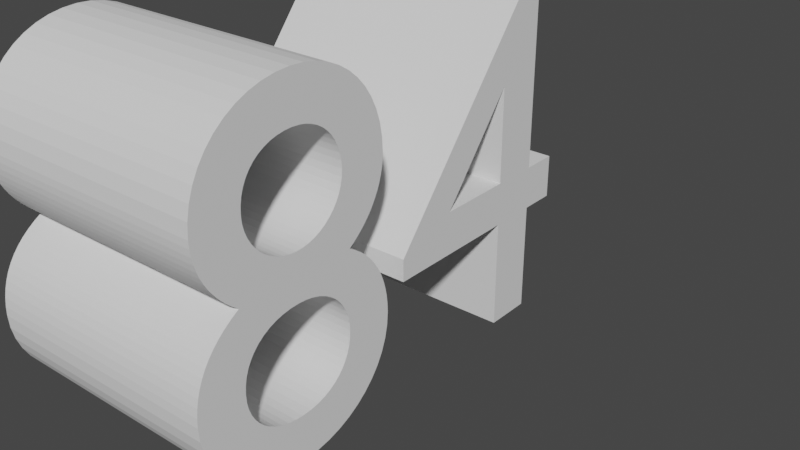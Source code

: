 # Source: 84text.blend  (saved by Blender 3.3.6; exported with 4.5.12 LTS)
import bpy
from mathutils import Matrix  # noqa: F401  (used for matrix-valued properties, if any)

bpy.ops.wm.read_factory_settings(use_empty=True)
scene = bpy.context.scene
scene.name = 'Scene'

# ---- collections
col_collection = bpy.data.collections.new('Collection'); scene.collection.children.link(col_collection)

# ---- world
world_world = bpy.data.worlds.new('World'); scene.world = world_world
world_world.use_nodes = True; world_world.node_tree.nodes.clear()
_N = world_world.node_tree.nodes; _L = world_world.node_tree.links
n0 = _N.new('ShaderNodeOutputWorld'); n0.name = 'World Output'; n0.location = (300, 300)
n1 = _N.new('ShaderNodeBackground'); n1.name = 'Background'; n1.location = (10, 300)
n1.inputs[0].default_value = (0.05088, 0.05088, 0.05088, 1.0)
_L.new(n1.outputs[0], n0.inputs[0])
n0.is_active_output = True
world_world.color = (0.05088, 0.05088, 0.05088)
world_world.use_sun_shadow = False
world_world.sun_shadow_jitter_overblur = 0.0

# ---- curves / text
txt_084 = bpy.data.curves.new('Текст.084', 'FONT')
txt_084.dimensions = '2D'
txt_084.body = '84'

# ---- objects
ob_x = bpy.data.objects.new('Текст', txt_084)

# ---- transforms, parenting, visibility, modifiers, constraints
ob_x.location = (0.0, 0.0, 0.0)
ob_x.rotation_euler = (1.571, 0.0, 1.571)
_m = ob_x.modifiers.new('Объёмность', 'SOLIDIFY')
_m.thickness = 0.5

# ---- collection membership
col_collection.objects.link(ob_x)

# ---- scene / render settings (as saved in the file)
scene.frame_start = 1; scene.frame_end = 250; scene.frame_set(3)
scene.render.engine = 'BLENDER_EEVEE_NEXT'
scene.cycles.sampling_pattern = 'TABULATED_SOBOL'
scene.cycles.use_light_tree = False
scene.view_settings.view_transform = 'Filmic'
bpy.context.view_layer.update()

# ---- added for rendering (the .blend has no active camera and no usable light): camera, sun
cam_auto = bpy.data.cameras.new('AutoCamera')
cam_auto.lens = 50.0
cam_auto.sensor_width = 36.0
cam_auto.clip_end = 1000.0
ob_auto_camera = bpy.data.objects.new('AutoCamera', cam_auto)
scene.collection.objects.link(ob_auto_camera)
ob_auto_camera.location = (1.08363, -0.798853, 1.2079)
ob_auto_camera.rotation_euler = (1.09748, -7.21219e-08, 0.694738)
scene.camera = ob_auto_camera
light_auto_sun = bpy.data.lights.new('AutoSun', 'SUN')
light_auto_sun.energy = 3.0
light_auto_sun.angle = 0.0523599
ob_auto_sun = bpy.data.objects.new('AutoSun', light_auto_sun)
scene.collection.objects.link(ob_auto_sun)
ob_auto_sun.rotation_euler = (0.872665, 0.174533, 0.523599)
bpy.context.view_layer.update()
